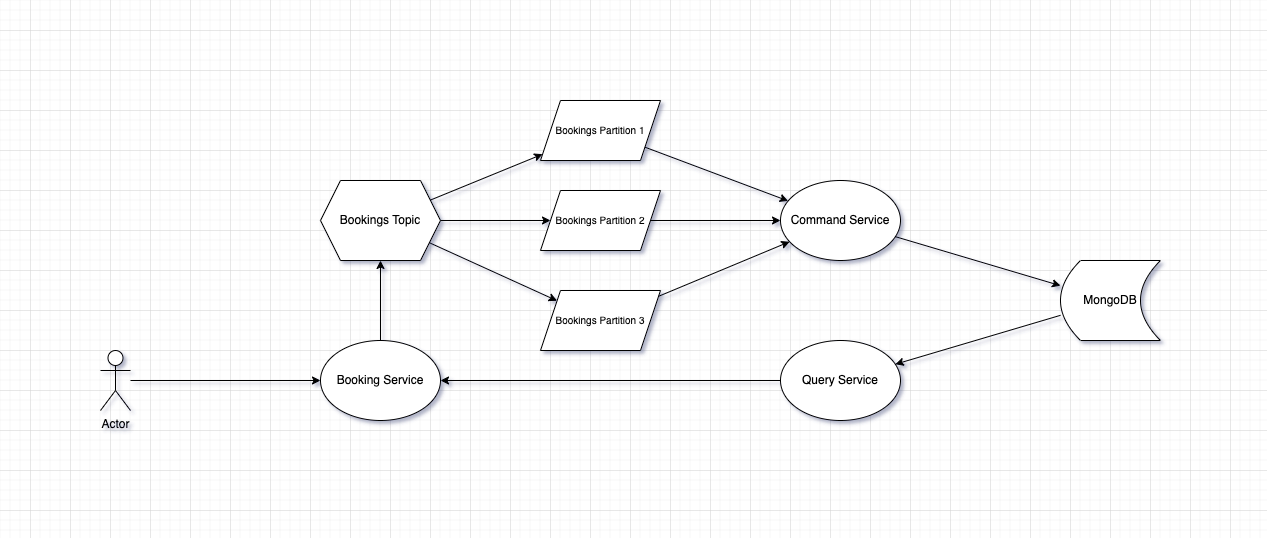

The diagram above was exported from draw.io. Its source (the exported page's mxGraphModel, read from the mxfile embedded in the PNG):
<mxGraphModel dx="1426" dy="814" grid="1" gridSize="10" guides="1" tooltips="1" connect="1" arrows="1" fold="1" page="1" pageScale="1" pageWidth="827" pageHeight="1169" math="0" shadow="0">
  <root>
    <mxCell id="0" />
    <mxCell id="1" parent="0" />
    <mxCell id="YMbqMx9NgxkSihepzcIP-1" value="Command Service" style="ellipse;whiteSpace=wrap;html=1;" parent="1" vertex="1">
      <mxGeometry x="390" y="390" width="120" height="80" as="geometry" />
    </mxCell>
    <mxCell id="YMbqMx9NgxkSihepzcIP-3" value="Query Service" style="ellipse;whiteSpace=wrap;html=1;" parent="1" vertex="1">
      <mxGeometry x="390" y="550" width="120" height="80" as="geometry" />
    </mxCell>
    <mxCell id="YMbqMx9NgxkSihepzcIP-4" value="&lt;font style=&quot;font-size: 10px;&quot;&gt;Bookings Partition 1&lt;/font&gt;" style="shape=parallelogram;perimeter=parallelogramPerimeter;whiteSpace=wrap;html=1;fixedSize=1;" parent="1" vertex="1">
      <mxGeometry x="150" y="310" width="120" height="60" as="geometry" />
    </mxCell>
    <mxCell id="YMbqMx9NgxkSihepzcIP-5" value="&lt;font style=&quot;font-size: 10px;&quot;&gt;Bookings Partition 2&lt;/font&gt;" style="shape=parallelogram;perimeter=parallelogramPerimeter;whiteSpace=wrap;html=1;fixedSize=1;" parent="1" vertex="1">
      <mxGeometry x="150" y="400" width="120" height="60" as="geometry" />
    </mxCell>
    <mxCell id="YMbqMx9NgxkSihepzcIP-6" value="&lt;font style=&quot;font-size: 10px;&quot;&gt;Bookings Partition 3&lt;/font&gt;" style="shape=parallelogram;perimeter=parallelogramPerimeter;whiteSpace=wrap;html=1;fixedSize=1;" parent="1" vertex="1">
      <mxGeometry x="150" y="500" width="120" height="60" as="geometry" />
    </mxCell>
    <mxCell id="YMbqMx9NgxkSihepzcIP-7" value="" style="endArrow=classic;html=1;rounded=0;" parent="1" source="YMbqMx9NgxkSihepzcIP-4" target="YMbqMx9NgxkSihepzcIP-1" edge="1">
      <mxGeometry width="50" height="50" relative="1" as="geometry">
        <mxPoint x="270" y="510" as="sourcePoint" />
        <mxPoint x="320" y="460" as="targetPoint" />
      </mxGeometry>
    </mxCell>
    <mxCell id="YMbqMx9NgxkSihepzcIP-8" value="" style="endArrow=classic;html=1;rounded=0;" parent="1" source="YMbqMx9NgxkSihepzcIP-5" target="YMbqMx9NgxkSihepzcIP-1" edge="1">
      <mxGeometry width="50" height="50" relative="1" as="geometry">
        <mxPoint x="267" y="400" as="sourcePoint" />
        <mxPoint x="403" y="428" as="targetPoint" />
      </mxGeometry>
    </mxCell>
    <mxCell id="YMbqMx9NgxkSihepzcIP-9" value="" style="endArrow=classic;html=1;rounded=0;" parent="1" source="YMbqMx9NgxkSihepzcIP-6" target="YMbqMx9NgxkSihepzcIP-1" edge="1">
      <mxGeometry width="50" height="50" relative="1" as="geometry">
        <mxPoint x="277" y="410" as="sourcePoint" />
        <mxPoint x="413" y="438" as="targetPoint" />
      </mxGeometry>
    </mxCell>
    <mxCell id="YMbqMx9NgxkSihepzcIP-12" value="MongoDB" style="shape=dataStorage;whiteSpace=wrap;html=1;fixedSize=1;" parent="1" vertex="1">
      <mxGeometry x="670" y="470" width="100" height="80" as="geometry" />
    </mxCell>
    <mxCell id="YMbqMx9NgxkSihepzcIP-13" value="" style="endArrow=classic;html=1;rounded=0;" parent="1" source="YMbqMx9NgxkSihepzcIP-1" target="YMbqMx9NgxkSihepzcIP-12" edge="1">
      <mxGeometry width="50" height="50" relative="1" as="geometry">
        <mxPoint x="490" y="490" as="sourcePoint" />
        <mxPoint x="634" y="543" as="targetPoint" />
      </mxGeometry>
    </mxCell>
    <mxCell id="YMbqMx9NgxkSihepzcIP-14" value="" style="endArrow=classic;html=1;rounded=0;" parent="1" source="YMbqMx9NgxkSihepzcIP-12" target="YMbqMx9NgxkSihepzcIP-3" edge="1">
      <mxGeometry width="50" height="50" relative="1" as="geometry">
        <mxPoint x="274" y="377" as="sourcePoint" />
        <mxPoint x="418" y="430" as="targetPoint" />
      </mxGeometry>
    </mxCell>
    <mxCell id="YMbqMx9NgxkSihepzcIP-15" value="Bookings Topic" style="shape=hexagon;perimeter=hexagonPerimeter2;whiteSpace=wrap;html=1;fixedSize=1;" parent="1" vertex="1">
      <mxGeometry x="-70" y="390" width="120" height="80" as="geometry" />
    </mxCell>
    <mxCell id="YMbqMx9NgxkSihepzcIP-16" value="" style="endArrow=classic;html=1;rounded=0;" parent="1" source="YMbqMx9NgxkSihepzcIP-15" target="YMbqMx9NgxkSihepzcIP-4" edge="1">
      <mxGeometry width="50" height="50" relative="1" as="geometry">
        <mxPoint x="264" y="367" as="sourcePoint" />
        <mxPoint x="408" y="420" as="targetPoint" />
      </mxGeometry>
    </mxCell>
    <mxCell id="YMbqMx9NgxkSihepzcIP-17" value="" style="endArrow=classic;html=1;rounded=0;" parent="1" source="YMbqMx9NgxkSihepzcIP-15" target="YMbqMx9NgxkSihepzcIP-5" edge="1">
      <mxGeometry width="50" height="50" relative="1" as="geometry">
        <mxPoint x="274" y="377" as="sourcePoint" />
        <mxPoint x="418" y="430" as="targetPoint" />
      </mxGeometry>
    </mxCell>
    <mxCell id="YMbqMx9NgxkSihepzcIP-18" value="" style="endArrow=classic;html=1;rounded=0;" parent="1" source="YMbqMx9NgxkSihepzcIP-15" target="YMbqMx9NgxkSihepzcIP-6" edge="1">
      <mxGeometry width="50" height="50" relative="1" as="geometry">
        <mxPoint x="284" y="387" as="sourcePoint" />
        <mxPoint x="428" y="440" as="targetPoint" />
      </mxGeometry>
    </mxCell>
    <mxCell id="YMbqMx9NgxkSihepzcIP-32" value="Booking Service" style="ellipse;whiteSpace=wrap;html=1;" parent="1" vertex="1">
      <mxGeometry x="-70" y="550" width="120" height="80" as="geometry" />
    </mxCell>
    <mxCell id="YMbqMx9NgxkSihepzcIP-33" value="" style="endArrow=classic;html=1;rounded=0;" parent="1" source="YMbqMx9NgxkSihepzcIP-32" target="YMbqMx9NgxkSihepzcIP-15" edge="1">
      <mxGeometry width="50" height="50" relative="1" as="geometry">
        <mxPoint x="50" y="420" as="sourcePoint" />
        <mxPoint x="162" y="374" as="targetPoint" />
      </mxGeometry>
    </mxCell>
    <mxCell id="YMbqMx9NgxkSihepzcIP-34" value="" style="endArrow=classic;html=1;rounded=0;" parent="1" source="YMbqMx9NgxkSihepzcIP-3" target="YMbqMx9NgxkSihepzcIP-32" edge="1">
      <mxGeometry width="50" height="50" relative="1" as="geometry">
        <mxPoint y="560" as="sourcePoint" />
        <mxPoint y="480" as="targetPoint" />
      </mxGeometry>
    </mxCell>
    <mxCell id="YMbqMx9NgxkSihepzcIP-35" value="Actor" style="shape=umlActor;verticalLabelPosition=bottom;verticalAlign=top;html=1;outlineConnect=0;" parent="1" vertex="1">
      <mxGeometry x="-290" y="560" width="30" height="60" as="geometry" />
    </mxCell>
    <mxCell id="YMbqMx9NgxkSihepzcIP-36" value="" style="endArrow=classic;html=1;rounded=0;" parent="1" source="YMbqMx9NgxkSihepzcIP-35" target="YMbqMx9NgxkSihepzcIP-32" edge="1">
      <mxGeometry width="50" height="50" relative="1" as="geometry">
        <mxPoint x="400" y="600" as="sourcePoint" />
        <mxPoint x="60" y="600" as="targetPoint" />
      </mxGeometry>
    </mxCell>
  </root>
</mxGraphModel>